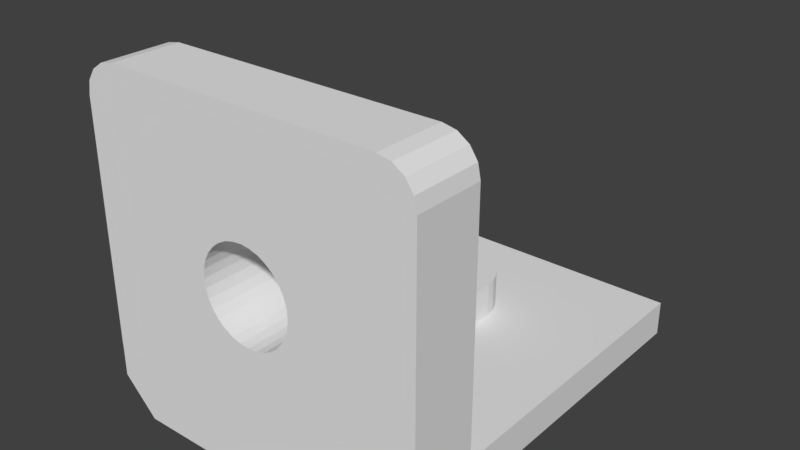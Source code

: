# Source: led_connector_edge.blend  (saved by Blender 3.1.7; exported with 4.5.12 LTS)
import bpy
from mathutils import Matrix  # noqa: F401  (used for matrix-valued properties, if any)

bpy.ops.wm.read_factory_settings(use_empty=True)
scene = bpy.context.scene
scene.name = 'Scene'

# ---- collections
col_collection_5 = bpy.data.collections.new('Collection 5'); scene.collection.children.link(col_collection_5)

# ---- world
world_world = bpy.data.worlds.new('World'); scene.world = world_world
world_world.color = (0.05088, 0.05088, 0.05088)
world_world.use_sun_shadow = False
world_world.sun_shadow_jitter_overblur = 0.0
world_world.cycles.sampling_method = 'MANUAL'

# ---- meshes
me_cube_001 = bpy.data.meshes.new('Cube.001')
me_cube_001.from_pydata([(-19.0, -1.0, 3.0), (-19.0, 21.0, 3.0), (1.0, -1.0, 3.0), (1.0, 21.0, 3.0), (-19.0, -1.0, 1.0), (-17.0, -1.0, -1.0), (-17.0, 21.0, -1.0), (-19.0, 21.0, 1.0), (-1.0, -1.0, -1.0), (1.0, -1.0, 1.0), (1.0, 21.0, 1.0), (-1.0, 21.0, -1.0), (-10.77, 8.849, 3.0), (-10.8, 13.2, 3.0), (-10.66, 8.511, 3.0), (-10.77, 13.55, 3.0), (-10.66, 13.89, 3.0), (-10.5, 14.2, 3.0), (-10.0, 7.703, 3.0), (-10.0, 14.7, 3.0), (-10.27, 7.927, 3.0), (-10.27, 14.47, 3.0), (-10.5, 8.2, 3.0), (-9.0, 15.0, 3.0), (-8.311, 14.86, 3.0), (-8.649, 14.97, 3.0), (-9.351, 14.97, 3.0), (-7.503, 14.2, 3.0), (-7.727, 14.47, 3.0), (-7.2, 13.2, 3.0), (-7.235, 13.55, 3.0), (-7.337, 13.89, 3.0), (-8.0, 14.7, 3.0), (-9.689, 7.537, 3.0), (-9.689, 14.86, 3.0), (-9.0, 7.4, 3.0), (-9.351, 7.435, 3.0), (-8.649, 7.435, 3.0), (-8.311, 7.537, 3.0), (-7.727, 7.927, 3.0), (-7.503, 8.2, 3.0), (-7.235, 8.849, 3.0), (-7.337, 8.511, 3.0), (-8.0, 7.703, 3.0), (-10.8, 13.2, -1.0), (-10.77, 13.55, -1.0), (-10.27, 14.47, -1.0), (-10.5, 14.2, -1.0), (-10.66, 13.89, -1.0), (-9.351, 14.97, -1.0), (-9.689, 14.86, -1.0), (-8.649, 14.97, -1.0), (-9.0, 15.0, -1.0), (-10.0, 14.7, -1.0), (-8.0, 14.7, -1.0), (-7.727, 7.927, -1.0), (-8.0, 7.703, -1.0), (-7.727, 14.47, -1.0), (-7.337, 8.511, -1.0), (-7.337, 13.89, -1.0), (-7.2, 13.2, -1.0), (-7.235, 8.849, -1.0), (-7.235, 13.55, -1.0), (-7.503, 8.2, -1.0), (-7.503, 14.2, -1.0), (-8.311, 14.86, -1.0), (-8.311, 7.537, -1.0), (-10.77, 8.849, -1.0), (-10.66, 8.511, -1.0), (-10.5, 8.2, -1.0), (-10.27, 7.927, -1.0), (-10.0, 7.703, -1.0), (-9.689, 7.537, -1.0), (-9.0, 7.4, -1.0), (-8.649, 7.435, -1.0), (-9.351, 7.435, -1.0)], [], [(9, 2, 0, 4, 5, 8), (10, 3, 2, 9), (11, 6, 7, 1, 3, 10), (4, 0, 1, 7), (17, 1, 0, 2, 3, 27, 31, 30, 29, 41, 42, 40, 39, 43, 38, 37, 35, 36, 33, 18, 20, 22, 14, 12, 13, 15, 16), (27, 3, 1, 17, 21, 19, 34, 26, 23, 25, 24, 32, 28), (6, 5, 4, 7), (8, 11, 10, 9), (46, 6, 11, 57, 54, 65, 51, 52, 49, 50, 53), (57, 11, 8, 5, 6, 46, 47, 48, 45, 44, 67, 68, 69, 70, 71, 72, 75, 73, 74, 66, 56, 55, 63, 58, 61, 60, 62, 59, 64), (51, 25, 23, 52), (65, 24, 25, 51), (54, 32, 24, 65), (57, 28, 32, 54), (27, 28, 57, 64), (31, 27, 64, 59), (30, 31, 59, 62), (29, 30, 62, 60), (41, 29, 60, 61), (42, 41, 61, 58), (40, 42, 58, 63), (39, 40, 63, 55), (43, 39, 55, 56), (38, 43, 56, 66), (37, 38, 66, 74), (35, 37, 74, 73), (36, 35, 73, 75), (33, 36, 75, 72), (18, 33, 72, 71), (20, 18, 71, 70), (69, 22, 20, 70), (68, 14, 22, 69), (67, 12, 14, 68), (44, 13, 12, 67), (45, 15, 13, 44), (48, 16, 15, 45), (47, 17, 16, 48), (46, 21, 17, 47), (53, 19, 21, 46), (50, 34, 19, 53), (49, 26, 34, 50), (52, 23, 26, 49)])
_uv = me_cube_001.uv_layers.new(name='UVMap')
_uv.uv.foreach_set('vector', [0.475, 0.75, 0.625, 0.75, 0.625, 1.0, 0.475, 1.0, 0.375, 0.975, 0.375, 0.775, 0.475, 0.5, 0.625, 0.5, 0.625, 0.75, 0.475, 0.75, 0.375, 0.475, 0.375, 0.275, 0.475, 0.25, 0.625, 0.25, 0.625, 0.5, 0.475, 0.5, 0.475, 0.0, 0.625, 0.0, 0.625, 0.25, 0.475, 0.25, 0.7687, 0.5773, 0.875, 0.5, 0.875, 0.75, 0.625, 0.75, 0.625, 0.5, 0.7313, 0.5773, 0.7292, 0.5808, 0.7279, 0.5846, 0.7275, 0.5886, 0.7279, 0.6154, 0.7292, 0.6192, 0.7313, 0.6227, 0.7341, 0.6258, 0.7375, 0.6284, 0.7414, 0.6303, 0.7456, 0.6314, 0.75, 0.6318, 0.7544, 0.6314, 0.7586, 0.6303, 0.7625, 0.6284, 0.7659, 0.6258, 0.7687, 0.6227, 0.7708, 0.6192, 0.7721, 0.6154, 0.7725, 0.5886, 0.7721, 0.5846, 0.7708, 0.5808, 0.7313, 0.5773, 0.625, 0.5, 0.875, 0.5, 0.7687, 0.5773, 0.7659, 0.5742, 0.7625, 0.5716, 0.7586, 0.5697, 0.7544, 0.5686, 0.75, 0.5682, 0.7456, 0.5686, 0.7414, 0.5697, 0.7375, 0.5716, 0.7341, 0.5742, 0.15, 0.5, 0.15, 0.75, 0.125, 0.75, 0.125, 0.5, 0.35, 0.75, 0.35, 0.5, 0.475, 0.5, 0.475, 0.75, 0.2341, 0.5742, 0.15, 0.5, 0.35, 0.5, 0.2659, 0.5742, 0.2625, 0.5716, 0.2586, 0.5697, 0.2544, 0.5686, 0.25, 0.5682, 0.2456, 0.5686, 0.2414, 0.5697, 0.2375, 0.5716, 0.2659, 0.5742, 0.35, 0.5, 0.35, 0.75, 0.15, 0.75, 0.15, 0.5, 0.2341, 0.5742, 0.2313, 0.5773, 0.2292, 0.5808, 0.2279, 0.5846, 0.2275, 0.5886, 0.2279, 0.6154, 0.2292, 0.6192, 0.2313, 0.6227, 0.2341, 0.6258, 0.2375, 0.6284, 0.2414, 0.6303, 0.2456, 0.6314, 0.25, 0.6318, 0.2544, 0.6314, 0.2586, 0.6303, 0.2625, 0.6284, 0.2659, 0.6258, 0.2687, 0.6227, 0.2708, 0.6192, 0.2721, 0.6154, 0.2725, 0.5886, 0.2721, 0.5846, 0.2708, 0.5808, 0.2687, 0.5773, 0.9688, 0.5843, 0.9688, 0.7658, 1.0, 0.7658, 1.0, 0.5843, 0.9375, 0.5843, 0.9375, 0.7658, 0.9688, 0.7658, 0.9687, 0.5843, 0.9062, 0.5843, 0.9062, 0.7658, 0.9375, 0.7658, 0.9375, 0.5843, 0.875, 0.5843, 0.875, 0.7658, 0.9062, 0.7658, 0.9062, 0.5843, 0.8438, 0.7658, 0.875, 0.7658, 0.875, 0.5843, 0.8438, 0.5843, 0.8125, 0.7658, 0.8438, 0.7658, 0.8437, 0.5843, 0.8125, 0.5843, 0.7812, 0.7658, 0.8125, 0.7658, 0.8125, 0.5843, 0.7812, 0.5843, 0.75, 0.7658, 0.7812, 0.7658, 0.7812, 0.5843, 0.75, 0.5843, 0.7188, 0.7658, 0.75, 0.7658, 0.75, 0.5843, 0.7188, 0.5843, 0.6875, 0.7658, 0.7188, 0.7658, 0.7187, 0.5843, 0.6875, 0.5843, 0.6562, 0.7658, 0.6875, 0.7658, 0.6875, 0.5843, 0.6562, 0.5843, 0.625, 0.7658, 0.6562, 0.7658, 0.6562, 0.5843, 0.625, 0.5843, 0.5938, 0.7658, 0.625, 0.7658, 0.625, 0.5843, 0.5938, 0.5843, 0.5625, 0.7658, 0.5938, 0.7658, 0.5938, 0.5843, 0.5625, 0.5843, 0.5312, 0.7658, 0.5625, 0.7658, 0.5625, 0.5843, 0.5312, 0.5843, 0.5, 0.7658, 0.5312, 0.7658, 0.5312, 0.5843, 0.5, 0.5843, 0.4688, 0.7658, 0.5, 0.7658, 0.5, 0.5843, 0.4688, 0.5843, 0.4375, 0.7658, 0.4688, 0.7658, 0.4688, 0.5843, 0.4375, 0.5843, 0.4062, 0.7658, 0.4375, 0.7658, 0.4375, 0.5843, 0.4062, 0.5843, 0.375, 0.7658, 0.4062, 0.7658, 0.4062, 0.5843, 0.375, 0.5843, 0.3438, 0.5843, 0.3438, 0.7658, 0.375, 0.7658, 0.375, 0.5843, 0.3125, 0.5843, 0.3125, 0.7658, 0.3438, 0.7658, 0.3438, 0.5843, 0.2812, 0.5843, 0.2812, 0.7658, 0.3125, 0.7658, 0.3125, 0.5843, 0.25, 0.5843, 0.25, 0.7658, 0.2812, 0.7658, 0.2812, 0.5843, 0.2188, 0.5843, 0.2188, 0.7658, 0.25, 0.7658, 0.25, 0.5843, 0.1875, 0.5843, 0.1875, 0.7658, 0.2188, 0.7658, 0.2188, 0.5843, 0.1562, 0.5843, 0.1562, 0.7658, 0.1875, 0.7658, 0.1875, 0.5843, 0.125, 0.5843, 0.125, 0.7658, 0.1562, 0.7658, 0.1562, 0.5843, 0.09375, 0.5843, 0.09375, 0.7658, 0.125, 0.7658, 0.125, 0.5843, 0.0625, 0.5843, 0.0625, 0.7658, 0.09375, 0.7658, 0.09375, 0.5843, 0.03125, 0.5843, 0.03125, 0.7658, 0.0625, 0.7658, 0.0625, 0.5843, 0.0, 0.5843, 0.0, 0.7658, 0.03125, 0.7658, 0.03125, 0.5843])
me_cube_001.use_remesh_fix_poles = True
me_cube_001.use_remesh_preserve_attributes = False
me_cube_001.update()
me_cylinder_002 = bpy.data.meshes.new('Cylinder.002')
me_cylinder_002.from_pydata([(0.0, 3.167, 20.2), (0.0, 3.167, 22.2), (0.2926, 3.138, 20.2), (0.2926, 3.138, 22.2), (0.574, 3.052, 20.2), (0.574, 3.052, 22.2), (0.8334, 2.914, 20.2), (0.8334, 2.914, 22.2), (1.061, 2.727, 20.2), (1.061, 2.727, 22.2), (1.247, 2.5, 20.2), (1.247, 2.5, 22.2), (1.386, 2.241, 20.2), (1.386, 2.241, 22.2), (1.471, 1.959, 20.2), (1.471, 1.959, 22.2), (1.5, 1.667, 20.2), (1.5, 1.667, 22.2), (1.471, -1.404, 20.2), (1.471, -1.404, 22.2), (1.386, -1.685, 20.2), (1.386, -1.685, 22.2), (1.247, -1.944, 20.2), (1.247, -1.944, 22.2), (1.061, -2.172, 20.2), (1.061, -2.172, 22.2), (0.8334, -2.358, 20.2), (0.8334, -2.358, 22.2), (0.574, -2.497, 20.2), (0.574, -2.497, 22.2), (0.2926, -2.582, 20.2), (0.2926, -2.582, 22.2), (-1.311e-07, -2.611, 20.2), (-1.311e-07, -2.611, 22.2), (-0.2926, -2.582, 20.2), (-0.2926, -2.582, 22.2), (-0.574, -2.497, 20.2), (-0.574, -2.497, 22.2), (-0.8334, -2.358, 20.2), (-0.8334, -2.358, 22.2), (-1.061, -2.172, 20.2), (-1.061, -2.172, 22.2), (-1.247, -1.944, 20.2), (-1.247, -1.944, 22.2), (-1.386, -1.685, 20.2), (-1.386, -1.685, 22.2), (-1.471, -1.404, 20.2), (-1.471, -1.404, 22.2), (-1.5, 1.667, 20.2), (-1.5, 1.667, 22.2), (-1.471, 1.959, 20.2), (-1.471, 1.959, 22.2), (-1.386, 2.241, 20.2), (-1.386, 2.241, 22.2), (-1.247, 2.5, 20.2), (-1.247, 2.5, 22.2), (-1.061, 2.727, 20.2), (-1.061, 2.727, 22.2), (-0.8334, 2.914, 20.2), (-0.8334, 2.914, 22.2), (-0.574, 3.052, 20.2), (-0.574, 3.052, 22.2), (-0.2926, 3.138, 20.2), (-0.2926, 3.138, 22.2), (-0.8333, 1.389, 22.2), (-0.8173, -1.028, 22.2), (-0.8173, 1.584, 22.2), (-0.6929, -1.389, 22.2), (-0.6929, 1.944, 22.2), (-0.7699, -1.216, 22.2), (-0.7699, 1.772, 22.2), (-0.5893, 2.096, 22.2), (-0.463, -1.665, 22.2), (-0.463, 2.22, 22.2), (0.0, 2.389, 22.2), (-0.1626, 2.37, 22.2), (0.3189, 2.313, 22.2), (0.1626, 2.37, 22.2), (-0.3189, 2.313, 22.2), (-0.5893, -1.54, 22.2), (-0.3189, -1.757, 22.2), (-7.285e-08, -1.833, 22.2), (0.1626, -1.814, 22.2), (-0.1626, -1.814, 22.2), (0.3189, -1.757, 22.2), (0.463, 2.22, 22.2), (0.463, -1.665, 22.2), (0.6929, 1.944, 22.2), (0.6929, -1.389, 22.2), (0.5893, 2.096, 22.2), (0.8333, 1.389, 22.2), (0.8173, 1.584, 22.2), (0.7699, -1.216, 22.2), (0.8173, -1.028, 22.2), (0.5893, -1.54, 22.2), (0.7699, 1.772, 22.2), (0.7699, -1.216, 20.2), (-0.7699, 1.772, 20.2), (-0.1626, 2.37, 20.2), (0.0, 2.389, 20.2), (0.1626, 2.37, 20.2), (0.3189, -1.757, 20.2), (0.463, 2.22, 20.2), (0.463, -1.665, 20.2), (0.3189, 2.313, 20.2), (0.6929, -1.389, 20.2), (0.6929, 1.944, 20.2), (0.8333, 1.389, 20.2), (0.8173, 1.584, 20.2), (0.8173, -1.028, 20.2), (0.7699, 1.772, 20.2), (0.5893, 2.096, 20.2), (0.5893, -1.54, 20.2), (-0.8333, 1.389, 20.2), (-0.8173, -1.028, 20.2), (-0.8173, 1.584, 20.2), (-0.6929, -1.389, 20.2), (-0.6929, 1.944, 20.2), (-0.5893, -1.54, 20.2), (-0.7699, -1.216, 20.2), (-0.3189, 2.313, 20.2), (-0.463, -1.665, 20.2), (-0.463, 2.22, 20.2), (-0.1626, -1.814, 20.2), (0.1626, -1.814, 20.2), (-7.285e-08, -1.833, 20.2), (-0.3189, -1.757, 20.2), (-0.5893, 2.096, 20.2)], [], [(0, 1, 3, 2), (2, 3, 5, 4), (4, 5, 7, 6), (6, 7, 9, 8), (8, 9, 11, 10), (10, 11, 13, 12), (12, 13, 15, 14), (14, 15, 17, 16), (16, 17, 19, 18), (18, 19, 21, 20), (20, 21, 23, 22), (22, 23, 25, 24), (24, 25, 27, 26), (26, 27, 29, 28), (28, 29, 31, 30), (30, 31, 33, 32), (32, 33, 35, 34), (34, 35, 37, 36), (36, 37, 39, 38), (38, 39, 41, 40), (40, 41, 43, 42), (42, 43, 45, 44), (44, 45, 47, 46), (46, 47, 49, 48), (48, 49, 51, 50), (50, 51, 53, 52), (52, 53, 55, 54), (54, 55, 57, 56), (56, 57, 59, 58), (58, 59, 61, 60), (57, 55, 53, 68, 71, 73, 78, 75, 74, 77, 76, 85, 89, 87, 95, 91, 90, 93, 92, 88, 21, 19, 17, 15, 13, 11, 9, 7, 5, 3, 1, 63, 61, 59), (45, 43, 41, 39, 37, 35, 33, 31, 29, 27, 25, 23, 21, 88, 94, 86, 84, 82, 81, 83, 80, 72, 79, 67, 69, 65, 64, 66, 70, 68, 53, 51, 49, 47), (60, 61, 63, 62), (62, 63, 1, 0), (62, 0, 2, 4, 6, 8, 10, 12, 14, 110, 106, 111, 102, 104, 100, 99, 98, 120, 122, 127, 117, 97, 115, 113, 114, 119, 46, 48, 50, 52, 54, 56, 58, 60), (110, 14, 16, 18, 20, 22, 24, 26, 28, 30, 32, 34, 36, 38, 40, 42, 44, 46, 119, 116, 118, 121, 126, 123, 125, 124, 101, 103, 112, 105, 96, 109, 107, 108), (100, 77, 74, 99), (104, 76, 77, 100), (102, 85, 76, 104), (111, 89, 85, 102), (87, 89, 111, 106), (95, 87, 106, 110), (91, 95, 110, 108), (90, 91, 108, 107), (93, 90, 107, 109), (92, 93, 109, 96), (88, 92, 96, 105), (94, 88, 105, 112), (86, 94, 112, 103), (84, 86, 103, 101), (82, 84, 101, 124), (81, 82, 124, 125), (83, 81, 125, 123), (80, 83, 123, 126), (72, 80, 126, 121), (79, 72, 121, 118), (116, 67, 79, 118), (119, 69, 67, 116), (114, 65, 69, 119), (113, 64, 65, 114), (115, 66, 64, 113), (97, 70, 66, 115), (117, 68, 70, 97), (127, 71, 68, 117), (122, 73, 71, 127), (120, 78, 73, 122), (98, 75, 78, 120), (99, 74, 75, 98)])
_uv = me_cylinder_002.uv_layers.new(name='UVMap')
_uv.uv.foreach_set('vector', [1.0, 0.5, 1.0, 1.0, 0.9688, 1.0, 0.9688, 0.5, 0.9688, 0.5, 0.9688, 1.0, 0.9375, 1.0, 0.9375, 0.5, 0.9375, 0.5, 0.9375, 1.0, 0.9062, 1.0, 0.9062, 0.5, 0.9062, 0.5, 0.9062, 1.0, 0.875, 1.0, 0.875, 0.5, 0.875, 0.5, 0.875, 1.0, 0.8438, 1.0, 0.8438, 0.5, 0.8438, 0.5, 0.8438, 1.0, 0.8125, 1.0, 0.8125, 0.5, 0.8125, 0.5, 0.8125, 1.0, 0.7812, 1.0, 0.7812, 0.5, 0.7812, 0.5, 0.7812, 1.0, 0.75, 1.0, 0.75, 0.5, 0.75, 0.5, 0.75, 1.0, 0.7188, 1.0, 0.7188, 0.5, 0.7188, 0.5, 0.7188, 1.0, 0.6875, 1.0, 0.6875, 0.5, 0.6875, 0.5, 0.6875, 1.0, 0.6562, 1.0, 0.6562, 0.5, 0.6562, 0.5, 0.6562, 1.0, 0.625, 1.0, 0.625, 0.5, 0.625, 0.5, 0.625, 1.0, 0.5938, 1.0, 0.5938, 0.5, 0.5938, 0.5, 0.5938, 1.0, 0.5625, 1.0, 0.5625, 0.5, 0.5625, 0.5, 0.5625, 1.0, 0.5312, 1.0, 0.5312, 0.5, 0.5312, 0.5, 0.5312, 1.0, 0.5, 1.0, 0.5, 0.5, 0.5, 0.5, 0.5, 1.0, 0.4688, 1.0, 0.4688, 0.5, 0.4688, 0.5, 0.4688, 1.0, 0.4375, 1.0, 0.4375, 0.5, 0.4375, 0.5, 0.4375, 1.0, 0.4062, 1.0, 0.4062, 0.5, 0.4062, 0.5, 0.4062, 1.0, 0.375, 1.0, 0.375, 0.5, 0.375, 0.5, 0.375, 1.0, 0.3438, 1.0, 0.3438, 0.5, 0.3438, 0.5, 0.3438, 1.0, 0.3125, 1.0, 0.3125, 0.5, 0.3125, 0.5, 0.3125, 1.0, 0.2812, 1.0, 0.2812, 0.5, 0.2812, 0.5, 0.2812, 1.0, 0.25, 1.0, 0.25, 0.5, 0.25, 0.5, 0.25, 1.0, 0.2188, 1.0, 0.2188, 0.5, 0.2188, 0.5, 0.2188, 1.0, 0.1875, 1.0, 0.1875, 0.5, 0.1875, 0.5, 0.1875, 1.0, 0.1562, 1.0, 0.1562, 0.5, 0.1562, 0.5, 0.1562, 1.0, 0.125, 1.0, 0.125, 0.5, 0.125, 0.5, 0.125, 1.0, 0.09375, 1.0, 0.09375, 0.5, 0.09375, 0.5, 0.09375, 1.0, 0.0625, 1.0, 0.0625, 0.5, 0.08029, 0.4197, 0.05045, 0.3833, 0.02827, 0.3418, 0.1391, 0.3311, 0.1557, 0.3511, 0.1759, 0.3682, 0.199, 0.3813, 0.224, 0.3894, 0.25, 0.3922, 0.276, 0.3894, 0.301, 0.3813, 0.3241, 0.3682, 0.3443, 0.3511, 0.3609, 0.3311, 0.3732, 0.31, 0.3808, 0.2902, 0.3833, 0.2735, 0.3808, 0.1919, 0.3732, 0.1763, 0.3609, 0.1586, 0.4717, 0.1582, 0.4854, 0.2032, 0.49, 0.25, 0.4854, 0.2968, 0.4717, 0.3418, 0.4496, 0.3833, 0.4197, 0.4197, 0.3833, 0.4496, 0.3418, 0.4717, 0.2968, 0.4854, 0.25, 0.49, 0.2032, 0.4854, 0.1582, 0.4717, 0.1167, 0.4496, 0.02827, 0.1582, 0.05045, 0.1167, 0.08029, 0.08029, 0.1167, 0.05045, 0.1582, 0.02827, 0.2032, 0.01461, 0.25, 0.01, 0.2968, 0.01461, 0.3418, 0.02827, 0.3833, 0.05045, 0.4197, 0.08029, 0.4496, 0.1167, 0.4717, 0.1582, 0.3609, 0.1586, 0.3443, 0.1409, 0.3241, 0.1251, 0.301, 0.1128, 0.276, 0.1051, 0.25, 0.1024, 0.224, 0.1051, 0.199, 0.1128, 0.1759, 0.1251, 0.1557, 0.1409, 0.1391, 0.1586, 0.1268, 0.1763, 0.1192, 0.1919, 0.1167, 0.2735, 0.1192, 0.2902, 0.1268, 0.31, 0.1391, 0.3311, 0.02827, 0.3418, 0.01461, 0.2968, 0.01, 0.25, 0.01461, 0.2032, 0.0625, 0.5, 0.0625, 1.0, 0.03125, 1.0, 0.03125, 0.5, 0.03125, 0.5, 0.03125, 1.0, 0.0, 1.0, 0.0, 0.5, 0.7032, 0.4854, 0.75, 0.49, 0.7968, 0.4854, 0.8418, 0.4717, 0.8833, 0.4496, 0.9197, 0.4197, 0.9496, 0.3833, 0.9717, 0.3418, 0.9854, 0.2968, 0.8732, 0.31, 0.8609, 0.3311, 0.8443, 0.3511, 0.8241, 0.3682, 0.801, 0.3813, 0.776, 0.3894, 0.75, 0.3922, 0.724, 0.3894, 0.699, 0.3813, 0.6759, 0.3682, 0.6557, 0.3511, 0.6391, 0.3311, 0.6268, 0.31, 0.6192, 0.2902, 0.6167, 0.2735, 0.6192, 0.1919, 0.6268, 0.1763, 0.5146, 0.2032, 0.51, 0.25, 0.5146, 0.2968, 0.5283, 0.3418, 0.5504, 0.3833, 0.5803, 0.4197, 0.6167, 0.4496, 0.6582, 0.4717, 0.8732, 0.31, 0.9854, 0.2968, 0.99, 0.25, 0.9854, 0.2032, 0.9717, 0.1582, 0.9496, 0.1167, 0.9197, 0.08029, 0.8833, 0.05045, 0.8418, 0.02827, 0.7968, 0.01461, 0.75, 0.01, 0.7032, 0.01461, 0.6582, 0.02827, 0.6167, 0.05045, 0.5803, 0.08029, 0.5504, 0.1167, 0.5283, 0.1582, 0.5146, 0.2032, 0.6268, 0.1763, 0.6391, 0.1586, 0.6557, 0.1409, 0.6759, 0.1251, 0.699, 0.1128, 0.724, 0.1051, 0.75, 0.1024, 0.776, 0.1051, 0.801, 0.1128, 0.8241, 0.1251, 0.8443, 0.1409, 0.8609, 0.1586, 0.8732, 0.1763, 0.8808, 0.1919, 0.8833, 0.2735, 0.8808, 0.2902, 0.9688, 0.7658, 0.9688, 0.8566, 1.0, 0.8566, 1.0, 0.7658, 0.9375, 0.7658, 0.9375, 0.8566, 0.9688, 0.8566, 0.9688, 0.7658, 0.9062, 0.7658, 0.9062, 0.8566, 0.9375, 0.8566, 0.9375, 0.7658, 0.875, 0.7658, 0.875, 0.8566, 0.9062, 0.8566, 0.9062, 0.7658, 0.8438, 0.8566, 0.875, 0.8566, 0.875, 0.7658, 0.8438, 0.7658, 0.8125, 0.8566, 0.8438, 0.8566, 0.8438, 0.7658, 0.8125, 0.7658, 0.7812, 0.8566, 0.8125, 0.8566, 0.8125, 0.7658, 0.7812, 0.7658, 0.75, 0.8566, 0.7812, 0.8566, 0.7812, 0.7658, 0.75, 0.7658, 0.7188, 0.8566, 0.75, 0.8566, 0.75, 0.7658, 0.7188, 0.7658, 0.6875, 0.8566, 0.7188, 0.8566, 0.7188, 0.7658, 0.6875, 0.7658, 0.6562, 0.8566, 0.6875, 0.8566, 0.6875, 0.7658, 0.6562, 0.7658, 0.625, 0.8566, 0.6562, 0.8566, 0.6562, 0.7658, 0.625, 0.7658, 0.5938, 0.8566, 0.625, 0.8566, 0.625, 0.7658, 0.5938, 0.7658, 0.5625, 0.8566, 0.5938, 0.8566, 0.5938, 0.7658, 0.5625, 0.7658, 0.5312, 0.8566, 0.5625, 0.8566, 0.5625, 0.7658, 0.5312, 0.7658, 0.5, 0.8566, 0.5312, 0.8566, 0.5312, 0.7658, 0.5, 0.7658, 0.4688, 0.8566, 0.5, 0.8566, 0.5, 0.7658, 0.4688, 0.7658, 0.4375, 0.8566, 0.4688, 0.8566, 0.4688, 0.7658, 0.4375, 0.7658, 0.4062, 0.8566, 0.4375, 0.8566, 0.4375, 0.7658, 0.4062, 0.7658, 0.375, 0.8566, 0.4062, 0.8566, 0.4062, 0.7658, 0.375, 0.7658, 0.3438, 0.7658, 0.3438, 0.8566, 0.375, 0.8566, 0.375, 0.7658, 0.3125, 0.7658, 0.3125, 0.8566, 0.3438, 0.8566, 0.3438, 0.7658, 0.2812, 0.7658, 0.2812, 0.8566, 0.3125, 0.8566, 0.3125, 0.7658, 0.25, 0.7658, 0.25, 0.8566, 0.2812, 0.8566, 0.2812, 0.7658, 0.2188, 0.7658, 0.2188, 0.8566, 0.25, 0.8566, 0.25, 0.7658, 0.1875, 0.7658, 0.1875, 0.8566, 0.2188, 0.8566, 0.2188, 0.7658, 0.1562, 0.7658, 0.1562, 0.8566, 0.1875, 0.8566, 0.1875, 0.7658, 0.125, 0.7658, 0.125, 0.8566, 0.1562, 0.8566, 0.1562, 0.7658, 0.09375, 0.7658, 0.09375, 0.8566, 0.125, 0.8566, 0.125, 0.7658, 0.0625, 0.7658, 0.0625, 0.8566, 0.09375, 0.8566, 0.09375, 0.7658, 0.03125, 0.7658, 0.03125, 0.8566, 0.0625, 0.8566, 0.0625, 0.7658, 0.0, 0.7658, 0.0, 0.8566, 0.03125, 0.8566, 0.03125, 0.7658])
me_cylinder_002.use_remesh_fix_poles = True
me_cylinder_002.use_remesh_preserve_attributes = False
me_cylinder_002.update()
me_cube_002 = bpy.data.meshes.new('Cube.002')
me_cube_002.from_pydata([(-19.0, 21.0, 3.0), (1.0, 21.0, 3.0), (-19.0, 21.0, -1.0), (1.0, 21.0, -1.0), (-19.0, 7.0, 3.0), (-17.0, 5.0, 3.0), (-18.85, 6.235, 3.0), (-18.41, 5.586, 3.0), (-17.77, 5.152, 3.0), (-1.0, 5.0, 3.0), (1.0, 7.0, 3.0), (-0.2346, 5.152, 3.0), (0.4142, 5.586, 3.0), (0.8478, 6.235, 3.0), (-17.0, 5.0, -1.0), (-19.0, 7.0, -1.0), (-17.77, 5.152, -1.0), (-18.41, 5.586, -1.0), (-18.85, 6.235, -1.0), (1.0, 7.0, -1.0), (-1.0, 5.0, -1.0), (0.8478, 6.235, -1.0), (0.4142, 5.586, -1.0), (-0.2346, 5.152, -1.0), (-11.75, 14.38, -1.0), (-11.7, 14.91, -1.0), (-11.54, 15.43, -1.0), (-11.29, 15.9, -1.0), (-10.53, 16.66, -1.0), (-10.94, 16.32, -1.0), (-10.05, 16.92, -1.0), (-9.536, 17.07, -1.0), (-8.464, 17.07, -1.0), (-9.0, 17.12, -1.0), (-7.472, 16.66, -1.0), (-6.713, 15.9, -1.0), (-7.055, 16.32, -1.0), (-7.948, 16.92, -1.0), (-11.7, 13.84, -1.0), (-11.29, 12.85, -1.0), (-11.38, 13.02, -1.0), (-10.94, 12.43, -1.0), (-11.54, 13.32, -1.0), (-10.05, 11.83, -1.0), (-10.53, 12.09, -1.0), (-9.0, 11.62, -1.0), (-9.536, 11.68, -1.0), (-7.472, 12.09, -1.0), (-7.948, 11.83, -1.0), (-6.713, 12.85, -1.0), (-7.055, 12.43, -1.0), (-6.25, 14.38, -1.0), (-6.303, 14.91, -1.0), (-6.459, 13.32, -1.0), (-6.303, 13.84, -1.0), (-6.459, 15.43, -1.0), (-8.464, 11.68, -1.0), (-11.29, 15.9, 3.0), (-10.94, 16.32, 3.0), (-10.53, 16.66, 3.0), (-10.05, 16.92, 3.0), (-9.0, 17.12, 3.0), (-9.536, 17.07, 3.0), (-7.948, 16.92, 3.0), (-7.055, 16.32, 3.0), (-7.472, 16.66, 3.0), (-6.459, 15.43, 3.0), (-6.25, 14.38, 3.0), (-6.303, 14.91, 3.0), (-6.713, 15.9, 3.0), (-8.464, 17.07, 3.0), (-11.75, 14.38, 3.0), (-11.54, 13.32, 3.0), (-11.7, 13.84, 3.0), (-11.7, 14.91, 3.0), (-11.29, 12.85, 3.0), (-10.53, 12.09, 3.0), (-10.94, 12.43, 3.0), (-10.05, 11.83, 3.0), (-11.54, 15.43, 3.0), (-9.0, 11.62, 3.0), (-9.536, 11.68, 3.0), (-7.948, 11.83, 3.0), (-8.464, 11.68, 3.0), (-6.713, 12.85, 3.0), (-6.625, 13.01, 3.0), (-7.055, 12.43, 3.0), (-6.459, 13.32, 3.0), (-6.303, 13.84, 3.0), (-7.472, 12.09, 3.0)], [], [(19, 3, 1, 10), (2, 0, 1, 3), (17, 18, 15, 40, 39, 41, 44, 43, 46, 45, 56, 48, 47, 50, 49, 21, 22, 23, 20, 14, 16), (40, 15, 2, 3, 19, 21, 49, 53, 54, 51, 52, 55, 35, 36, 34, 37, 32, 33, 31, 30, 28, 29, 27, 26, 25, 24, 38, 42), (20, 9, 5, 14), (12, 13, 10, 85, 84, 86, 89, 82, 83, 80, 81, 78, 76, 77, 75, 6, 7, 8, 5, 9, 11), (10, 1, 0, 4, 6, 75, 72, 73, 71, 74, 79, 57, 58, 59, 60, 62, 61, 70, 63, 65, 64, 69, 66, 68, 67, 88, 87, 85), (14, 5, 8, 16), (16, 8, 7, 17), (17, 7, 6, 18), (18, 6, 4, 15), (19, 10, 13, 21), (21, 13, 12, 22), (22, 12, 11, 23), (23, 11, 9, 20), (2, 15, 4, 0), (56, 45, 80, 83), (48, 56, 83, 82), (47, 48, 82, 89), (50, 47, 89, 86), (49, 50, 86, 84), (53, 49, 84, 85, 87), (54, 53, 87, 88), (51, 54, 88, 67), (52, 51, 67, 68), (55, 52, 68, 66), (35, 55, 66, 69), (36, 35, 69, 64), (65, 34, 36, 64), (63, 37, 34, 65), (70, 32, 37, 63), (61, 33, 32, 70), (62, 31, 33, 61), (60, 30, 31, 62), (59, 28, 30, 60), (58, 29, 28, 59), (57, 27, 29, 58), (79, 26, 27, 57), (74, 25, 26, 79), (71, 24, 25, 74), (73, 38, 24, 71), (72, 42, 38, 73), (75, 39, 40, 42, 72), (77, 41, 39, 75), (44, 41, 77, 76), (43, 44, 76, 78), (46, 43, 78, 81), (45, 46, 81, 80)])
_uv = me_cube_002.uv_layers.new(name='UVMap')
_uv.uv.foreach_set('vector', [0.35, 0.725, 0.35, 0.5, 0.625, 0.5, 0.625, 0.725, 0.375, 0.275, 0.625, 0.25, 0.625, 0.5, 0.375, 0.475, 0.1559, 0.7427, 0.1515, 0.7346, 0.15, 0.725, 0.2262, 0.6574, 0.2271, 0.6601, 0.2306, 0.6665, 0.2347, 0.6718, 0.2395, 0.6757, 0.2446, 0.6781, 0.25, 0.6789, 0.2554, 0.6781, 0.2605, 0.6757, 0.2653, 0.6718, 0.2694, 0.6665, 0.2729, 0.6601, 0.3485, 0.7346, 0.3441, 0.7427, 0.3377, 0.7481, 0.33, 0.75, 0.17, 0.75, 0.1623, 0.7481, 0.2262, 0.6574, 0.15, 0.725, 0.15, 0.5, 0.35, 0.5, 0.35, 0.725, 0.3485, 0.7346, 0.2729, 0.6601, 0.2754, 0.6527, 0.277, 0.6447, 0.2775, 0.6363, 0.277, 0.5964, 0.2754, 0.5882, 0.2729, 0.5807, 0.2694, 0.5741, 0.2653, 0.5687, 0.2605, 0.5646, 0.2554, 0.5622, 0.25, 0.5613, 0.2446, 0.5622, 0.2395, 0.5646, 0.2347, 0.5687, 0.2306, 0.5741, 0.2271, 0.5807, 0.2246, 0.5882, 0.223, 0.5964, 0.2225, 0.6363, 0.223, 0.6447, 0.2246, 0.6527, 0.375, 0.795, 0.625, 0.775, 0.625, 0.975, 0.375, 0.955, 0.6323, 0.7427, 0.6269, 0.7346, 0.625, 0.725, 0.7203, 0.6575, 0.7214, 0.6601, 0.7257, 0.6665, 0.7309, 0.6718, 0.7368, 0.6757, 0.7433, 0.6781, 0.75, 0.6789, 0.7567, 0.6781, 0.7632, 0.6757, 0.7691, 0.6718, 0.7743, 0.6665, 0.7786, 0.6601, 0.8731, 0.7346, 0.8677, 0.7427, 0.8596, 0.7481, 0.85, 0.75, 0.65, 0.75, 0.6404, 0.7481, 0.625, 0.725, 0.625, 0.5, 0.875, 0.5, 0.875, 0.725, 0.8731, 0.7346, 0.7786, 0.6601, 0.7818, 0.6527, 0.7837, 0.6447, 0.7844, 0.6363, 0.7837, 0.5964, 0.7818, 0.5882, 0.7786, 0.5807, 0.7743, 0.5741, 0.7691, 0.5687, 0.7632, 0.5646, 0.7567, 0.5622, 0.75, 0.5613, 0.7433, 0.5622, 0.7368, 0.5646, 0.7309, 0.5687, 0.7257, 0.5741, 0.7214, 0.5807, 0.7182, 0.5882, 0.7163, 0.5964, 0.7156, 0.6363, 0.7163, 0.6447, 0.7182, 0.6527, 0.7203, 0.6575, 0.375, 0.955, 0.625, 0.975, 0.625, 0.9846, 0.375, 0.9627, 0.375, 0.9627, 0.625, 0.9846, 0.625, 1.0, 0.375, 0.975, 0.15, 0.75, 0.625, 0.0, 0.625, 0.01543, 0.15, 0.7346, 0.15, 0.7346, 0.625, 0.01543, 0.625, 0.025, 0.15, 0.725, 0.35, 0.725, 0.625, 0.725, 0.625, 0.7346, 0.35, 0.7346, 0.35, 0.7346, 0.625, 0.7346, 0.625, 0.75, 0.35, 0.75, 0.375, 0.775, 0.625, 0.75, 0.625, 0.7654, 0.375, 0.7873, 0.375, 0.7873, 0.625, 0.7654, 0.625, 0.775, 0.375, 0.795, 0.15, 0.5, 0.15, 0.725, 0.625, 0.025, 0.625, 0.25, 0.9688, 0.8218, 1.0, 0.8218, 1.0, 0.6732, 0.9688, 0.6732, 0.9375, 0.8218, 0.9688, 0.8218, 0.9688, 0.6732, 0.9375, 0.6732, 0.9062, 0.8218, 0.9375, 0.8218, 0.9375, 0.6732, 0.9062, 0.6732, 0.875, 0.8218, 0.9062, 0.8218, 0.9062, 0.6732, 0.875, 0.6732, 0.8438, 0.8218, 0.875, 0.8218, 0.875, 0.6732, 0.8438, 0.6732, 0.8125, 0.8218, 0.8438, 0.8218, 0.8438, 0.6732, 0.8329, 0.6732, 0.8125, 0.6732, 0.7812, 0.8218, 0.8125, 0.8218, 0.8125, 0.6732, 0.7812, 0.6732, 0.75, 0.8218, 0.7812, 0.8218, 0.7812, 0.6732, 0.75, 0.6732, 0.7188, 0.8218, 0.75, 0.8218, 0.75, 0.6732, 0.7188, 0.6732, 0.6875, 0.8218, 0.7188, 0.8218, 0.7188, 0.6732, 0.6875, 0.6732, 0.6562, 0.8218, 0.6875, 0.8218, 0.6875, 0.6732, 0.6562, 0.6732, 0.625, 0.8218, 0.6562, 0.8218, 0.6562, 0.6732, 0.625, 0.6732, 0.5938, 0.6732, 0.5938, 0.8218, 0.625, 0.8218, 0.625, 0.6732, 0.5625, 0.6732, 0.5625, 0.8218, 0.5938, 0.8218, 0.5938, 0.6732, 0.5312, 0.6732, 0.5312, 0.8218, 0.5625, 0.8218, 0.5625, 0.6732, 0.5, 0.6732, 0.5, 0.8218, 0.5312, 0.8218, 0.5312, 0.6732, 0.4688, 0.6732, 0.4688, 0.8218, 0.5, 0.8218, 0.5, 0.6732, 0.4375, 0.6732, 0.4375, 0.8218, 0.4688, 0.8218, 0.4688, 0.6732, 0.4062, 0.6732, 0.4062, 0.8218, 0.4375, 0.8218, 0.4375, 0.6732, 0.375, 0.6732, 0.375, 0.8218, 0.4062, 0.8218, 0.4062, 0.6732, 0.3438, 0.6732, 0.3438, 0.8218, 0.375, 0.8218, 0.375, 0.6732, 0.3125, 0.6732, 0.3125, 0.8218, 0.3438, 0.8218, 0.3438, 0.6732, 0.2812, 0.6732, 0.2812, 0.8218, 0.3125, 0.8218, 0.3125, 0.6732, 0.25, 0.6732, 0.25, 0.8218, 0.2812, 0.8218, 0.2812, 0.6732, 0.2188, 0.6732, 0.2188, 0.8218, 0.25, 0.8218, 0.25, 0.6732, 0.1875, 0.6732, 0.1875, 0.8218, 0.2188, 0.8218, 0.2188, 0.6732, 0.1562, 0.6732, 0.1562, 0.8218, 0.1674, 0.8218, 0.1875, 0.8218, 0.1875, 0.6732, 0.125, 0.6732, 0.125, 0.8218, 0.1562, 0.8218, 0.1562, 0.6732, 0.09375, 0.8218, 0.125, 0.8218, 0.125, 0.6732, 0.09375, 0.6732, 0.0625, 0.8218, 0.09375, 0.8218, 0.09375, 0.6732, 0.0625, 0.6732, 0.03125, 0.8218, 0.0625, 0.8218, 0.0625, 0.6732, 0.03125, 0.6732, 0.0, 0.8218, 0.03125, 0.8218, 0.03125, 0.6732, 0.0, 0.6732])
me_cube_002.use_remesh_fix_poles = True
me_cube_002.use_remesh_preserve_attributes = False
me_cube_002.update()
me_cylinder_004 = bpy.data.meshes.new('Cylinder.004')
me_cylinder_004.from_pydata([(4.768e-07, 3.417, -1.0), (4.768e-07, 3.417, 1.0), (0.5365, 3.364, -1.0), (0.5365, 3.364, 1.0), (1.052, 3.207, -1.0), (1.052, 3.207, 1.0), (1.528, 2.953, -1.0), (1.528, 2.953, 1.0), (1.945, 2.611, -1.0), (1.945, 2.611, 1.0), (2.287, 2.194, -1.0), (2.287, 2.194, 1.0), (2.541, 1.719, -1.0), (2.541, 1.719, 1.0), (2.697, 1.203, -1.0), (2.697, 1.203, 1.0), (2.75, 0.6667, -1.0), (2.75, 0.6667, 1.0), (2.697, -4.083, -1.0), (2.697, -4.083, 1.0), (2.541, -4.083, -1.0), (2.541, -4.083, 1.0), (2.287, -4.083, -1.0), (2.287, -4.083, 1.0), (1.945, -4.083, -1.0), (1.945, -4.083, 1.0), (1.528, -4.083, -1.0), (1.528, -4.083, 1.0), (1.052, -4.083, -1.0), (1.052, -4.083, 1.0), (0.5365, -4.083, -1.0), (0.5365, -4.083, 1.0), (2.364e-07, -4.083, -1.0), (2.364e-07, -4.083, 1.0), (-0.5365, -4.083, -1.0), (-0.5365, -4.083, 1.0), (-1.052, -4.083, -1.0), (-1.052, -4.083, 1.0), (-1.528, -4.083, -1.0), (-1.528, -4.083, 1.0), (-1.945, -4.083, -1.0), (-1.945, -4.083, 1.0), (-2.287, -4.083, -1.0), (-2.287, -4.083, 1.0), (-2.541, -4.083, -1.0), (-2.541, -4.083, 1.0), (-2.697, -4.083, -1.0), (-2.697, -4.083, 1.0), (-2.75, 0.6667, -1.0), (-2.75, 0.6667, 1.0), (-2.697, 1.203, -1.0), (-2.697, 1.203, 1.0), (-2.541, 1.719, -1.0), (-2.541, 1.719, 1.0), (-2.287, 2.194, -1.0), (-2.287, 2.194, 1.0), (-1.945, 2.611, -1.0), (-1.945, 2.611, 1.0), (-1.528, 2.953, -1.0), (-1.528, 2.953, 1.0), (-1.052, 3.207, -1.0), (-1.052, 3.207, 1.0), (-0.5365, 3.364, -1.0), (-0.5365, 3.364, 1.0), (-1.528, 0.3333, 1.0), (-1.5, 0.6667, 1.0), (-1.411, -0.3683, 1.0), (-1.27, -0.6852, 1.0), (-1.498, -0.02433, 1.0), (-0.8488, -1.191, 1.0), (-1.08, -0.963, 1.0), (-0.2981, -1.465, 1.0), (-0.5847, -1.36, 1.0), (0.2981, -1.465, 1.0), (1.08, -0.963, 1.0), (0.8488, -1.191, 1.0), (0.5847, -1.36, 1.0), (1.411, -0.3683, 1.0), (1.528, 0.3333, 1.0), (1.509, 0.5671, 1.0), (1.27, -0.6852, 1.0), (1.498, -0.02433, 1.0), (3.433e-07, -1.5, 1.0), (-1.498, 0.691, 1.0), (-1.27, 1.352, 1.0), (-1.411, 1.035, 1.0), (-1.08, 1.63, 1.0), (-0.8488, 1.858, 1.0), (-0.2981, 2.131, 1.0), (-0.5847, 2.027, 1.0), (0.2981, 2.131, 1.0), (0.8488, 1.858, 1.0), (0.5847, 2.027, 1.0), (1.27, 1.352, 1.0), (1.498, 0.691, 1.0), (1.411, 1.035, 1.0), (1.08, 1.63, 1.0), (4.768e-07, 2.167, 1.0), (-1.528, 0.3333, -1.0), (-1.5, 0.6667, -1.0), (-1.411, -0.3683, -1.0), (-1.27, -0.6852, -1.0), (-1.498, -0.02433, -1.0), (-0.8488, -1.191, -1.0), (-1.08, -0.963, -1.0), (-0.2981, -1.465, -1.0), (-0.5847, -1.36, -1.0), (0.2981, -1.465, -1.0), (1.08, -0.963, -1.0), (0.8488, -1.191, -1.0), (0.5847, -1.36, -1.0), (1.411, -0.3683, -1.0), (1.528, 0.3333, -1.0), (1.504, 0.6203, -1.0), (1.27, -0.6852, -1.0), (1.498, -0.02433, -1.0), (3.433e-07, -1.5, -1.0), (-1.498, 0.691, -1.0), (-1.27, 1.352, -1.0), (-1.411, 1.035, -1.0), (-1.08, 1.63, -1.0), (-0.8488, 1.858, -1.0), (-0.2981, 2.131, -1.0), (-0.5847, 2.027, -1.0), (0.2981, 2.131, -1.0), (0.8488, 1.858, -1.0), (0.5847, 2.027, -1.0), (1.27, 1.352, -1.0), (1.498, 0.691, -1.0), (1.411, 1.035, -1.0), (1.08, 1.63, -1.0), (4.768e-07, 2.167, -1.0)], [], [(0, 1, 3, 2), (2, 3, 5, 4), (4, 5, 7, 6), (6, 7, 9, 8), (8, 9, 11, 10), (10, 11, 13, 12), (12, 13, 15, 14), (14, 15, 17, 16), (16, 17, 19, 18), (18, 19, 21, 20), (20, 21, 23, 22), (22, 23, 25, 24), (24, 25, 27, 26), (26, 27, 29, 28), (28, 29, 31, 30), (30, 31, 33, 32), (32, 33, 35, 34), (34, 35, 37, 36), (36, 37, 39, 38), (38, 39, 41, 40), (40, 41, 43, 42), (42, 43, 45, 44), (44, 45, 47, 46), (46, 47, 49, 48), (48, 49, 51, 50), (50, 51, 53, 52), (52, 53, 55, 54), (54, 55, 57, 56), (56, 57, 59, 58), (58, 59, 61, 60), (7, 5, 3, 1, 63, 61, 59, 57, 55, 53, 51, 49, 65, 83, 85, 84, 86, 87, 89, 88, 97, 90, 92, 91, 96, 93, 95, 94, 79, 17, 15, 13, 11, 9), (65, 49, 47, 45, 43, 41, 39, 37, 35, 33, 31, 29, 27, 25, 23, 21, 19, 17, 79, 78, 81, 77, 80, 74, 75, 76, 73, 82, 71, 72, 69, 70, 67, 66, 68, 64), (60, 61, 63, 62), (62, 63, 1, 0), (112, 113, 16, 18, 20, 22, 24, 26, 28, 30, 32, 34, 36, 38, 40, 42, 44, 46, 48, 99, 98, 102, 100, 101, 104, 103, 106, 105, 116, 107, 110, 109, 108, 114, 111, 115), (62, 0, 2, 4, 6, 8, 10, 12, 14, 16, 113, 128, 129, 127, 130, 125, 126, 124, 131, 122, 123, 121, 120, 118, 119, 117, 99, 48, 50, 52, 54, 56, 58, 60), (124, 90, 97, 131), (126, 92, 90, 124), (125, 91, 92, 126), (130, 96, 91, 125), (93, 96, 130, 127), (95, 93, 127, 129), (94, 95, 129, 128), (78, 79, 94, 128, 113, 112), (81, 78, 112, 115), (77, 81, 115, 111), (80, 77, 111, 114), (74, 80, 114, 108), (75, 74, 108, 109), (76, 75, 109, 110), (73, 76, 110, 107), (82, 73, 107, 116), (71, 82, 116, 105), (72, 71, 105, 106), (69, 72, 106, 103), (70, 69, 103, 104), (101, 67, 70, 104), (100, 66, 67, 101), (102, 68, 66, 100), (98, 64, 68, 102), (117, 83, 65, 64, 98, 99), (119, 85, 83, 117), (118, 84, 85, 119), (120, 86, 84, 118), (121, 87, 86, 120), (123, 89, 87, 121), (122, 88, 89, 123), (131, 97, 88, 122)])
_uv = me_cylinder_004.uv_layers.new(name='UVMap')
_uv.uv.foreach_set('vector', [1.0, 0.5, 1.0, 1.0, 0.9688, 1.0, 0.9688, 0.5, 0.9688, 0.5, 0.9688, 1.0, 0.9375, 1.0, 0.9375, 0.5, 0.9375, 0.5, 0.9375, 1.0, 0.9062, 1.0, 0.9062, 0.5, 0.9062, 0.5, 0.9062, 1.0, 0.875, 1.0, 0.875, 0.5, 0.875, 0.5, 0.875, 1.0, 0.8438, 1.0, 0.8438, 0.5, 0.8438, 0.5, 0.8438, 1.0, 0.8125, 1.0, 0.8125, 0.5, 0.8125, 0.5, 0.8125, 1.0, 0.7812, 1.0, 0.7812, 0.5, 0.7812, 0.5, 0.7812, 1.0, 0.75, 1.0, 0.75, 0.5, 0.75, 0.5, 0.75, 1.0, 0.7188, 1.0, 0.7188, 0.5, 0.7188, 0.5, 0.7188, 1.0, 0.6875, 1.0, 0.6875, 0.5, 0.6875, 0.5, 0.6875, 1.0, 0.6562, 1.0, 0.6562, 0.5, 0.6562, 0.5, 0.6562, 1.0, 0.625, 1.0, 0.625, 0.5, 0.625, 0.5, 0.625, 1.0, 0.5938, 1.0, 0.5938, 0.5, 0.5938, 0.5, 0.5938, 1.0, 0.5625, 1.0, 0.5625, 0.5, 0.5625, 0.5, 0.5625, 1.0, 0.5312, 1.0, 0.5312, 0.5, 0.5312, 0.5, 0.5312, 1.0, 0.5, 1.0, 0.5, 0.5, 0.5, 0.5, 0.5, 1.0, 0.4688, 1.0, 0.4688, 0.5, 0.4688, 0.5, 0.4688, 1.0, 0.4375, 1.0, 0.4375, 0.5, 0.4375, 0.5, 0.4375, 1.0, 0.4062, 1.0, 0.4062, 0.5, 0.4062, 0.5, 0.4062, 1.0, 0.375, 1.0, 0.375, 0.5, 0.375, 0.5, 0.375, 1.0, 0.3438, 1.0, 0.3438, 0.5, 0.3438, 0.5, 0.3438, 1.0, 0.3125, 1.0, 0.3125, 0.5, 0.3125, 0.5, 0.3125, 1.0, 0.2812, 1.0, 0.2812, 0.5, 0.2812, 0.5, 0.2812, 1.0, 0.25, 1.0, 0.25, 0.5, 0.25, 0.5, 0.25, 1.0, 0.2188, 1.0, 0.2188, 0.5, 0.2188, 0.5, 0.2188, 1.0, 0.1875, 1.0, 0.1875, 0.5, 0.1875, 0.5, 0.1875, 1.0, 0.1562, 1.0, 0.1562, 0.5, 0.1562, 0.5, 0.1562, 1.0, 0.125, 1.0, 0.125, 0.5, 0.125, 0.5, 0.125, 1.0, 0.09375, 1.0, 0.09375, 0.5, 0.09375, 0.5, 0.09375, 1.0, 0.0625, 1.0, 0.0625, 0.5, 0.3833, 0.4496, 0.3418, 0.4717, 0.2968, 0.4854, 0.25, 0.49, 0.2032, 0.4854, 0.1582, 0.4717, 0.1167, 0.4496, 0.08029, 0.4197, 0.05045, 0.3833, 0.02827, 0.3418, 0.01461, 0.2968, 0.01, 0.25, 0.1191, 0.3038, 0.1192, 0.3051, 0.1268, 0.3252, 0.1391, 0.3464, 0.1557, 0.3664, 0.1759, 0.3835, 0.199, 0.3965, 0.224, 0.4045, 0.25, 0.4073, 0.276, 0.4045, 0.301, 0.3965, 0.3241, 0.3835, 0.3443, 0.3664, 0.3609, 0.3464, 0.3732, 0.3252, 0.3808, 0.3051, 0.3817, 0.2989, 0.49, 0.25, 0.4854, 0.2968, 0.4717, 0.3418, 0.4496, 0.3833, 0.4197, 0.4197, 0.1191, 0.3038, 0.01, 0.25, 0.01461, 0.2032, 0.02827, 0.1582, 0.05045, 0.1167, 0.08029, 0.08029, 0.1167, 0.05045, 0.1582, 0.02827, 0.2032, 0.01461, 0.25, 0.01, 0.2968, 0.01461, 0.3418, 0.02827, 0.3833, 0.05045, 0.4197, 0.08029, 0.4496, 0.1167, 0.4717, 0.1582, 0.4854, 0.2032, 0.49, 0.25, 0.3817, 0.2989, 0.3833, 0.2884, 0.3808, 0.2402, 0.3732, 0.2324, 0.3609, 0.2244, 0.3443, 0.2161, 0.3241, 0.2077, 0.301, 0.2002, 0.276, 0.1949, 0.25, 0.193, 0.224, 0.1949, 0.199, 0.2002, 0.1759, 0.2077, 0.1557, 0.2161, 0.1391, 0.2244, 0.1268, 0.2324, 0.1192, 0.2402, 0.1167, 0.2884, 0.0625, 0.5, 0.0625, 1.0, 0.03125, 1.0, 0.03125, 0.5, 0.03125, 0.5, 0.03125, 1.0, 0.0, 1.0, 0.0, 0.5, 0.8833, 0.2884, 0.8813, 0.3015, 0.99, 0.25, 0.9854, 0.2032, 0.9717, 0.1582, 0.9496, 0.1167, 0.9197, 0.08029, 0.8833, 0.05045, 0.8418, 0.02827, 0.7968, 0.01461, 0.75, 0.01, 0.7032, 0.01461, 0.6582, 0.02827, 0.6167, 0.05045, 0.5803, 0.08029, 0.5504, 0.1167, 0.5283, 0.1582, 0.5146, 0.2032, 0.51, 0.25, 0.6191, 0.3038, 0.6167, 0.2884, 0.6192, 0.2402, 0.6268, 0.2324, 0.6391, 0.2244, 0.6557, 0.2161, 0.6759, 0.2077, 0.699, 0.2002, 0.724, 0.1949, 0.75, 0.193, 0.776, 0.1949, 0.801, 0.2002, 0.8241, 0.2077, 0.8443, 0.2161, 0.8609, 0.2244, 0.8732, 0.2324, 0.8808, 0.2402, 0.7032, 0.4854, 0.75, 0.49, 0.7968, 0.4854, 0.8418, 0.4717, 0.8833, 0.4496, 0.9197, 0.4197, 0.9496, 0.3833, 0.9717, 0.3418, 0.9854, 0.2968, 0.99, 0.25, 0.8813, 0.3015, 0.8808, 0.3051, 0.8732, 0.3252, 0.8609, 0.3464, 0.8443, 0.3664, 0.8241, 0.3835, 0.801, 0.3965, 0.776, 0.4045, 0.75, 0.4073, 0.724, 0.4045, 0.699, 0.3965, 0.6759, 0.3835, 0.6557, 0.3664, 0.6391, 0.3464, 0.6268, 0.3252, 0.6192, 0.3051, 0.6191, 0.3038, 0.51, 0.25, 0.5146, 0.2968, 0.5283, 0.3418, 0.5504, 0.3833, 0.5803, 0.4197, 0.6167, 0.4496, 0.6582, 0.4717, 0.9688, 0.5989, 0.9688, 0.6732, 1.0, 0.6732, 1.0, 0.5989, 0.9375, 0.5989, 0.9375, 0.6732, 0.9688, 0.6732, 0.9688, 0.5989, 0.9062, 0.5989, 0.9062, 0.6732, 0.9375, 0.6732, 0.9375, 0.5989, 0.875, 0.5989, 0.875, 0.6732, 0.9062, 0.6732, 0.9063, 0.5989, 0.8438, 0.6732, 0.875, 0.6732, 0.875, 0.5989, 0.8438, 0.5989, 0.8125, 0.6732, 0.8438, 0.6732, 0.8438, 0.5989, 0.8125, 0.5989, 0.7812, 0.6732, 0.8125, 0.6732, 0.8125, 0.5989, 0.7812, 0.5989, 0.75, 0.6732, 0.7704, 0.6732, 0.7812, 0.6732, 0.7812, 0.5989, 0.7751, 0.5989, 0.75, 0.5989, 0.7188, 0.6732, 0.75, 0.6732, 0.75, 0.5989, 0.7188, 0.5989, 0.6875, 0.6732, 0.7188, 0.6732, 0.7188, 0.5989, 0.6875, 0.5989, 0.6562, 0.6732, 0.6875, 0.6732, 0.6875, 0.5989, 0.6562, 0.5989, 0.625, 0.6732, 0.6562, 0.6732, 0.6562, 0.5989, 0.625, 0.5989, 0.5938, 0.6732, 0.625, 0.6732, 0.625, 0.5989, 0.5938, 0.5989, 0.5625, 0.6732, 0.5938, 0.6732, 0.5938, 0.5989, 0.5625, 0.5989, 0.5312, 0.6732, 0.5625, 0.6732, 0.5625, 0.5989, 0.5312, 0.5989, 0.5, 0.6732, 0.5312, 0.6732, 0.5312, 0.5989, 0.5, 0.5989, 0.4688, 0.6732, 0.5, 0.6732, 0.5, 0.5989, 0.4688, 0.5989, 0.4375, 0.6732, 0.4688, 0.6732, 0.4688, 0.5989, 0.4375, 0.5989, 0.4062, 0.6732, 0.4375, 0.6732, 0.4375, 0.5989, 0.4062, 0.5989, 0.375, 0.6732, 0.4062, 0.6732, 0.4062, 0.5989, 0.375, 0.5989, 0.3438, 0.5989, 0.3438, 0.6732, 0.375, 0.6732, 0.375, 0.5989, 0.3125, 0.5989, 0.3125, 0.6732, 0.3438, 0.6732, 0.3438, 0.5989, 0.2812, 0.5989, 0.2812, 0.6732, 0.3125, 0.6732, 0.3125, 0.5989, 0.25, 0.5989, 0.25, 0.6732, 0.2812, 0.6732, 0.2812, 0.5989, 0.2188, 0.5989, 0.2188, 0.6732, 0.2209, 0.6732, 0.25, 0.6732, 0.25, 0.5989, 0.2209, 0.5989, 0.1875, 0.5989, 0.1875, 0.6732, 0.2188, 0.6732, 0.2188, 0.5989, 0.1562, 0.5989, 0.1562, 0.6732, 0.1875, 0.6732, 0.1875, 0.5989, 0.125, 0.5989, 0.125, 0.6732, 0.1562, 0.6732, 0.1562, 0.5989, 0.09375, 0.5989, 0.09375, 0.6732, 0.125, 0.6732, 0.125, 0.5989, 0.0625, 0.5989, 0.0625, 0.6732, 0.09375, 0.6732, 0.09375, 0.5989, 0.03125, 0.5989, 0.03125, 0.6732, 0.0625, 0.6732, 0.0625, 0.5989, 0.0, 0.5989, 0.0, 0.6732, 0.03125, 0.6732, 0.03125, 0.5989])
me_cylinder_004.use_remesh_fix_poles = True
me_cylinder_004.use_remesh_preserve_attributes = False
me_cylinder_004.update()

# ---- objects
ob_cube_001 = bpy.data.objects.new('Cube.001', me_cube_001)
ob_cylinder_002 = bpy.data.objects.new('Cylinder.002', me_cylinder_002)
ob_cube_002 = bpy.data.objects.new('Cube.002', me_cube_002)
ob_cylinder_001 = bpy.data.objects.new('Cylinder.001', me_cylinder_004)

# ---- transforms, parenting, visibility, modifiers, constraints
ob_cube_001.location = (0.0, 0.0, 0.0)
ob_cylinder_002.location = (-9.0, 10.7, -17.2)
ob_cylinder_002.scale = (2.16, 1.8, 1.0)
ob_cube_002.location = (0.0, 0.0, 24.0)
ob_cube_002.rotation_euler = (4.712, -0.0, 0.0)
ob_cylinder_001.location = (-9.0, 4.0, 9.125)
ob_cylinder_001.rotation_euler = (1.571, -0.0, 0.0)
ob_cylinder_001.scale = (1.8, 1.5, 1.0)

# ---- collection membership
col_collection_5.objects.link(ob_cube_001)
col_collection_5.objects.link(ob_cylinder_002)
col_collection_5.objects.link(ob_cube_002)
col_collection_5.objects.link(ob_cylinder_001)

# ---- scene / render settings (as saved in the file)
scene.frame_start = 1; scene.frame_end = 250; scene.frame_set(8)
scene.render.engine = 'BLENDER_EEVEE_NEXT'
scene.render.resolution_percentage = 50
scene.render.dither_intensity = 0.0
scene.cycles.use_denoising = False
scene.cycles.samples = 128
scene.cycles.sampling_pattern = 'TABULATED_SOBOL'
scene.cycles.use_adaptive_sampling = False
scene.cycles.use_light_tree = False
scene.cycles.blur_glossy = 0.0
scene.cycles.sample_clamp_indirect = 0.0
scene.view_settings.view_transform = 'Standard'
bpy.context.view_layer.update()

# ---- added for rendering (the .blend has no active camera and no usable light): camera, sun
cam_auto = bpy.data.cameras.new('AutoCamera')
cam_auto.lens = 50.0
cam_auto.sensor_width = 36.0
cam_auto.clip_end = 1000.0
ob_auto_camera = bpy.data.objects.new('AutoCamera', cam_auto)
scene.collection.objects.link(ob_auto_camera)
ob_auto_camera.location = (24.1535, -29.7842, 35.5228)
ob_auto_camera.rotation_euler = (1.09748, -7.21219e-08, 0.694738)
scene.camera = ob_auto_camera
light_auto_sun = bpy.data.lights.new('AutoSun', 'SUN')
light_auto_sun.energy = 3.0
light_auto_sun.angle = 0.0523599
ob_auto_sun = bpy.data.objects.new('AutoSun', light_auto_sun)
scene.collection.objects.link(ob_auto_sun)
ob_auto_sun.rotation_euler = (0.872665, 0.174533, 0.523599)
bpy.context.view_layer.update()
